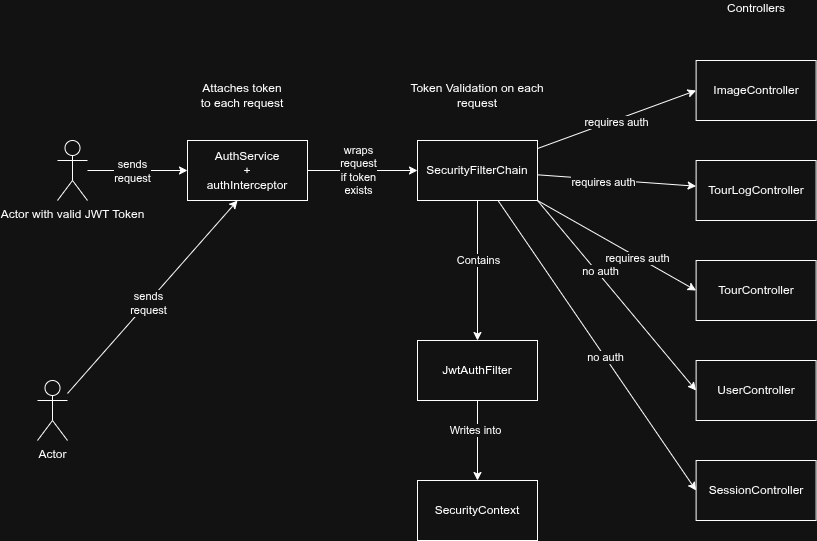

The diagram above was exported from draw.io. Its source (the exported page's mxGraphModel, read from the mxfile embedded in the PNG):
<mxGraphModel dx="2347" dy="733" grid="1" gridSize="10" guides="1" tooltips="1" connect="1" arrows="1" fold="1" page="1" pageScale="1" pageWidth="1169" pageHeight="826" background="none" math="0" shadow="0">
  <root>
    <mxCell id="0" />
    <mxCell id="1" parent="0" />
    <mxCell id="s8KNtc2F1JDng-LdHY31-41" parent="1" style="shape=umlActor;verticalLabelPosition=bottom;verticalAlign=top;html=1;outlineConnect=0;" value="Actor" vertex="1">
      <mxGeometry height="60" width="30" x="-100" y="570" as="geometry" />
    </mxCell>
    <mxCell id="s8KNtc2F1JDng-LdHY31-72" edge="1" parent="1" source="s8KNtc2F1JDng-LdHY31-42" style="edgeStyle=orthogonalEdgeStyle;rounded=0;orthogonalLoop=1;jettySize=auto;html=1;" target="s8KNtc2F1JDng-LdHY31-71">
      <mxGeometry relative="1" as="geometry" />
    </mxCell>
    <mxCell id="s8KNtc2F1JDng-LdHY31-73" connectable="0" parent="s8KNtc2F1JDng-LdHY31-72" style="edgeLabel;html=1;align=center;verticalAlign=middle;resizable=0;points=[];" value="sends&lt;div&gt;request&lt;/div&gt;" vertex="1">
      <mxGeometry relative="1" x="-0.1185" y="-1" as="geometry">
        <mxPoint as="offset" />
      </mxGeometry>
    </mxCell>
    <mxCell id="s8KNtc2F1JDng-LdHY31-42" parent="1" style="shape=umlActor;verticalLabelPosition=bottom;verticalAlign=top;html=1;outlineConnect=0;" value="Actor with valid JWT Token" vertex="1">
      <mxGeometry height="60" width="30" x="-80" y="330" as="geometry" />
    </mxCell>
    <mxCell id="s8KNtc2F1JDng-LdHY31-45" edge="1" parent="1" source="s8KNtc2F1JDng-LdHY31-43" style="edgeStyle=orthogonalEdgeStyle;rounded=0;orthogonalLoop=1;jettySize=auto;html=1;" target="s8KNtc2F1JDng-LdHY31-44" value="">
      <mxGeometry relative="1" as="geometry" />
    </mxCell>
    <mxCell id="s8KNtc2F1JDng-LdHY31-46" connectable="0" parent="s8KNtc2F1JDng-LdHY31-45" style="edgeLabel;html=1;align=center;verticalAlign=middle;resizable=0;points=[];" value="Contains" vertex="1">
      <mxGeometry relative="1" x="-0.15" y="1" as="geometry">
        <mxPoint as="offset" />
      </mxGeometry>
    </mxCell>
    <mxCell id="s8KNtc2F1JDng-LdHY31-58" edge="1" parent="1" source="s8KNtc2F1JDng-LdHY31-43" style="rounded=0;orthogonalLoop=1;jettySize=auto;html=1;entryX=0;entryY=0.5;entryDx=0;entryDy=0;" target="s8KNtc2F1JDng-LdHY31-52">
      <mxGeometry relative="1" as="geometry" />
    </mxCell>
    <mxCell id="s8KNtc2F1JDng-LdHY31-59" connectable="0" parent="s8KNtc2F1JDng-LdHY31-58" style="edgeLabel;html=1;align=center;verticalAlign=middle;resizable=0;points=[];" value="requires auth" vertex="1">
      <mxGeometry relative="1" x="-0.016" y="-2" as="geometry">
        <mxPoint as="offset" />
      </mxGeometry>
    </mxCell>
    <mxCell id="s8KNtc2F1JDng-LdHY31-60" edge="1" parent="1" source="s8KNtc2F1JDng-LdHY31-43" style="rounded=0;orthogonalLoop=1;jettySize=auto;html=1;entryX=0;entryY=0.5;entryDx=0;entryDy=0;" target="s8KNtc2F1JDng-LdHY31-54">
      <mxGeometry relative="1" as="geometry" />
    </mxCell>
    <mxCell id="s8KNtc2F1JDng-LdHY31-61" connectable="0" parent="s8KNtc2F1JDng-LdHY31-60" style="edgeLabel;html=1;align=center;verticalAlign=middle;resizable=0;points=[];" value="no auth" vertex="1">
      <mxGeometry relative="1" x="0.0802" as="geometry">
        <mxPoint as="offset" />
      </mxGeometry>
    </mxCell>
    <mxCell id="s8KNtc2F1JDng-LdHY31-62" edge="1" parent="1" source="s8KNtc2F1JDng-LdHY31-43" style="rounded=0;orthogonalLoop=1;jettySize=auto;html=1;exitX=1;exitY=1;exitDx=0;exitDy=0;entryX=0;entryY=0.5;entryDx=0;entryDy=0;" target="s8KNtc2F1JDng-LdHY31-56">
      <mxGeometry relative="1" as="geometry" />
    </mxCell>
    <mxCell id="s8KNtc2F1JDng-LdHY31-63" connectable="0" parent="s8KNtc2F1JDng-LdHY31-62" style="edgeLabel;html=1;align=center;verticalAlign=middle;resizable=0;points=[];" value="no auth" vertex="1">
      <mxGeometry relative="1" x="-0.2459" y="3" as="geometry">
        <mxPoint y="1" as="offset" />
      </mxGeometry>
    </mxCell>
    <mxCell id="s8KNtc2F1JDng-LdHY31-64" edge="1" parent="1" source="s8KNtc2F1JDng-LdHY31-43" style="rounded=0;orthogonalLoop=1;jettySize=auto;html=1;" target="s8KNtc2F1JDng-LdHY31-57">
      <mxGeometry relative="1" as="geometry" />
    </mxCell>
    <mxCell id="s8KNtc2F1JDng-LdHY31-65" connectable="0" parent="s8KNtc2F1JDng-LdHY31-64" style="edgeLabel;html=1;align=center;verticalAlign=middle;resizable=0;points=[];" value="requires auth" vertex="1">
      <mxGeometry relative="1" x="-0.1749" y="-3" as="geometry">
        <mxPoint as="offset" />
      </mxGeometry>
    </mxCell>
    <mxCell id="s8KNtc2F1JDng-LdHY31-66" edge="1" parent="1" source="s8KNtc2F1JDng-LdHY31-43" style="rounded=0;orthogonalLoop=1;jettySize=auto;html=1;exitX=1;exitY=1;exitDx=0;exitDy=0;entryX=0;entryY=0.5;entryDx=0;entryDy=0;" target="s8KNtc2F1JDng-LdHY31-55">
      <mxGeometry relative="1" as="geometry" />
    </mxCell>
    <mxCell id="s8KNtc2F1JDng-LdHY31-67" connectable="0" parent="s8KNtc2F1JDng-LdHY31-66" style="edgeLabel;html=1;align=center;verticalAlign=middle;resizable=0;points=[];" value="requires auth" vertex="1">
      <mxGeometry relative="1" x="0.2498" y="-1" as="geometry">
        <mxPoint x="1" as="offset" />
      </mxGeometry>
    </mxCell>
    <mxCell id="s8KNtc2F1JDng-LdHY31-43" parent="1" style="rounded=0;whiteSpace=wrap;html=1;" value="SecurityFilterChain" vertex="1">
      <mxGeometry height="60" width="120" x="280" y="330" as="geometry" />
    </mxCell>
    <mxCell id="s8KNtc2F1JDng-LdHY31-48" edge="1" parent="1" source="s8KNtc2F1JDng-LdHY31-44" style="edgeStyle=orthogonalEdgeStyle;rounded=0;orthogonalLoop=1;jettySize=auto;html=1;" target="s8KNtc2F1JDng-LdHY31-47" value="">
      <mxGeometry relative="1" as="geometry" />
    </mxCell>
    <mxCell id="s8KNtc2F1JDng-LdHY31-49" connectable="0" parent="s8KNtc2F1JDng-LdHY31-48" style="edgeLabel;html=1;align=center;verticalAlign=middle;resizable=0;points=[];" value="Writes into" vertex="1">
      <mxGeometry relative="1" x="-0.25" y="-2" as="geometry">
        <mxPoint as="offset" />
      </mxGeometry>
    </mxCell>
    <mxCell id="s8KNtc2F1JDng-LdHY31-44" parent="1" style="whiteSpace=wrap;html=1;rounded=0;" value="JwtAuthFilter" vertex="1">
      <mxGeometry height="60" width="120" x="280" y="530" as="geometry" />
    </mxCell>
    <mxCell id="s8KNtc2F1JDng-LdHY31-47" parent="1" style="whiteSpace=wrap;html=1;rounded=0;" value="SecurityContext" vertex="1">
      <mxGeometry height="60" width="120" x="280" y="670" as="geometry" />
    </mxCell>
    <mxCell id="s8KNtc2F1JDng-LdHY31-50" parent="1" style="text;html=1;whiteSpace=wrap;strokeColor=none;fillColor=none;align=center;verticalAlign=middle;rounded=0;" value="Token Validation on each request" vertex="1">
      <mxGeometry height="50" width="140" x="270" y="260" as="geometry" />
    </mxCell>
    <mxCell id="s8KNtc2F1JDng-LdHY31-52" parent="1" style="whiteSpace=wrap;html=1;" value="ImageController" vertex="1">
      <mxGeometry height="60" width="120" x="558.61" y="250" as="geometry" />
    </mxCell>
    <mxCell id="s8KNtc2F1JDng-LdHY31-53" parent="1" style="text;html=1;whiteSpace=wrap;strokeColor=none;fillColor=none;align=center;verticalAlign=middle;rounded=0;" value="Controllers&lt;div&gt;&lt;br&gt;&lt;/div&gt;" vertex="1">
      <mxGeometry height="30" width="60" x="588.61" y="190" as="geometry" />
    </mxCell>
    <mxCell id="s8KNtc2F1JDng-LdHY31-54" parent="1" style="whiteSpace=wrap;html=1;" value="SessionController" vertex="1">
      <mxGeometry height="60" width="120" x="558.61" y="650" as="geometry" />
    </mxCell>
    <mxCell id="s8KNtc2F1JDng-LdHY31-55" parent="1" style="whiteSpace=wrap;html=1;" value="TourController" vertex="1">
      <mxGeometry height="60" width="120" x="558.61" y="450" as="geometry" />
    </mxCell>
    <mxCell id="s8KNtc2F1JDng-LdHY31-56" parent="1" style="whiteSpace=wrap;html=1;" value="UserController" vertex="1">
      <mxGeometry height="60" width="120" x="558.61" y="550" as="geometry" />
    </mxCell>
    <mxCell id="s8KNtc2F1JDng-LdHY31-57" parent="1" style="whiteSpace=wrap;html=1;" value="TourLogController" vertex="1">
      <mxGeometry height="60" width="120" x="558.61" y="350" as="geometry" />
    </mxCell>
    <mxCell id="s8KNtc2F1JDng-LdHY31-74" edge="1" parent="1" source="s8KNtc2F1JDng-LdHY31-71" style="edgeStyle=orthogonalEdgeStyle;rounded=0;orthogonalLoop=1;jettySize=auto;html=1;" target="s8KNtc2F1JDng-LdHY31-43">
      <mxGeometry relative="1" as="geometry" />
    </mxCell>
    <mxCell id="s8KNtc2F1JDng-LdHY31-75" connectable="0" parent="s8KNtc2F1JDng-LdHY31-74" style="edgeLabel;html=1;align=center;verticalAlign=middle;resizable=0;points=[];" value="wraps&lt;div&gt;request&lt;/div&gt;&lt;div&gt;if token&lt;/div&gt;&lt;div&gt;exists&lt;/div&gt;" vertex="1">
      <mxGeometry relative="1" x="-0.0818" as="geometry">
        <mxPoint as="offset" />
      </mxGeometry>
    </mxCell>
    <mxCell id="s8KNtc2F1JDng-LdHY31-71" parent="1" style="whiteSpace=wrap;html=1;" value="AuthS&lt;span style=&quot;background-color: transparent; color: light-dark(rgb(0, 0, 0), rgb(255, 255, 255));&quot;&gt;ervice&lt;/span&gt;&lt;div&gt;&lt;div&gt;+&lt;/div&gt;&lt;/div&gt;&lt;div&gt;authInterceptor&lt;/div&gt;" vertex="1">
      <mxGeometry height="60" width="120" x="50" y="330" as="geometry" />
    </mxCell>
    <mxCell id="s8KNtc2F1JDng-LdHY31-76" edge="1" parent="1" source="s8KNtc2F1JDng-LdHY31-41" style="rounded=0;orthogonalLoop=1;jettySize=auto;html=1;entryX=0.417;entryY=1;entryDx=0;entryDy=0;entryPerimeter=0;" target="s8KNtc2F1JDng-LdHY31-71">
      <mxGeometry relative="1" as="geometry" />
    </mxCell>
    <mxCell id="s8KNtc2F1JDng-LdHY31-77" connectable="0" parent="s8KNtc2F1JDng-LdHY31-76" style="edgeLabel;html=1;align=center;verticalAlign=middle;resizable=0;points=[];" value="sends&lt;div&gt;request&lt;/div&gt;" vertex="1">
      <mxGeometry relative="1" x="-0.0608" y="-1" as="geometry">
        <mxPoint as="offset" />
      </mxGeometry>
    </mxCell>
    <mxCell id="s8KNtc2F1JDng-LdHY31-78" parent="1" style="text;html=1;whiteSpace=wrap;strokeColor=none;fillColor=none;align=center;verticalAlign=middle;rounded=0;" value="Attaches token to each request" vertex="1">
      <mxGeometry height="30" width="90" x="60" y="270" as="geometry" />
    </mxCell>
  </root>
</mxGraphModel>